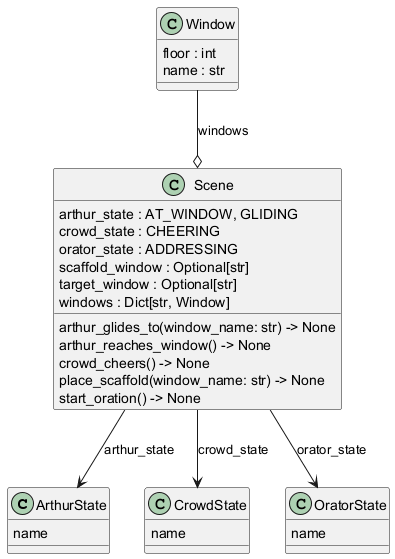

The diagram above was rendered by PlantUML. Its source (embedded in the PNG):
@startuml classes_scene_auto
set namespaceSeparator none
class "ArthurState" as scene.ArthurState {
  name
}
class "CrowdState" as scene.CrowdState {
  name
}
class "OratorState" as scene.OratorState {
  name
}
class "Scene" as scene.Scene {
  arthur_state : AT_WINDOW, GLIDING
  crowd_state : CHEERING
  orator_state : ADDRESSING
  scaffold_window : Optional[str]
  target_window : Optional[str]
  windows : Dict[str, Window]
  arthur_glides_to(window_name: str) -> None
  arthur_reaches_window() -> None
  crowd_cheers() -> None
  place_scaffold(window_name: str) -> None
  start_oration() -> None
}
class "Window" as scene.Window {
  floor : int
  name : str
}
scene.Scene --> scene.ArthurState : arthur_state
scene.Scene --> scene.CrowdState : crowd_state
scene.Scene --> scene.OratorState : orator_state
scene.Window --o scene.Scene : windows
@enduml